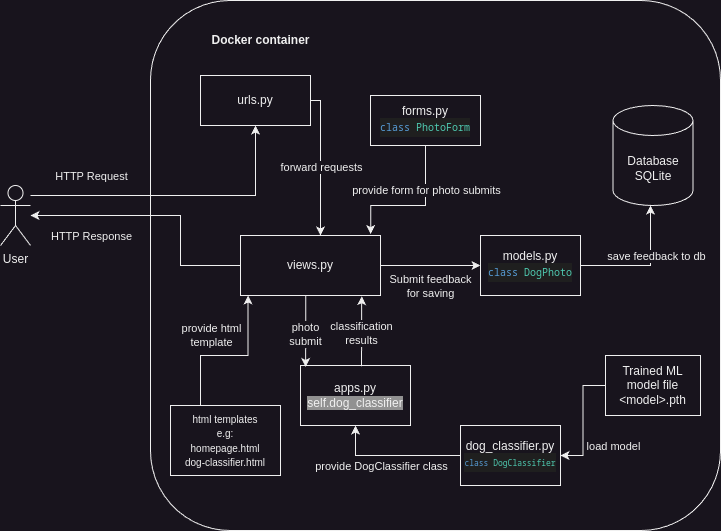

The diagram above was exported from draw.io. Its source (the exported page's mxGraphModel, read from the mxfile embedded in the PNG):
<mxGraphModel dx="946" dy="691" grid="1" gridSize="10" guides="1" tooltips="1" connect="1" arrows="1" fold="1" page="1" pageScale="1" pageWidth="850" pageHeight="1100" math="0" shadow="0">
  <root>
    <mxCell id="0" />
    <mxCell id="1" parent="0" />
    <mxCell id="1-W6LNRE27bNx1zPcYcZ-21" value="" style="rounded=1;whiteSpace=wrap;html=1;" parent="1" vertex="1">
      <mxGeometry x="170" y="355" width="570" height="530" as="geometry" />
    </mxCell>
    <mxCell id="1oc2wTYcHvNmH3NXpWo7-6" value="Database&lt;br&gt;SQLite" style="shape=cylinder3;whiteSpace=wrap;html=1;boundedLbl=1;backgroundOutline=1;size=15;" parent="1" vertex="1">
      <mxGeometry x="632.5" y="460" width="80" height="100" as="geometry" />
    </mxCell>
    <mxCell id="1oc2wTYcHvNmH3NXpWo7-10" style="edgeStyle=orthogonalEdgeStyle;rounded=0;orthogonalLoop=1;jettySize=auto;html=1;" parent="1" source="1oc2wTYcHvNmH3NXpWo7-7" edge="1">
      <mxGeometry relative="1" as="geometry">
        <mxPoint x="275" y="480" as="targetPoint" />
        <mxPoint x="110" y="540" as="sourcePoint" />
        <Array as="points">
          <mxPoint x="275" y="550" />
        </Array>
      </mxGeometry>
    </mxCell>
    <mxCell id="1-W6LNRE27bNx1zPcYcZ-2" value="HTTP Request" style="edgeLabel;html=1;align=center;verticalAlign=middle;resizable=0;points=[];" parent="1oc2wTYcHvNmH3NXpWo7-10" vertex="1" connectable="0">
      <mxGeometry x="0.0781" relative="1" as="geometry">
        <mxPoint x="-99" y="-20" as="offset" />
      </mxGeometry>
    </mxCell>
    <mxCell id="1oc2wTYcHvNmH3NXpWo7-7" value="User" style="shape=umlActor;verticalLabelPosition=bottom;verticalAlign=top;html=1;outlineConnect=0;" parent="1" vertex="1">
      <mxGeometry x="20" y="540" width="30" height="60" as="geometry" />
    </mxCell>
    <mxCell id="1oc2wTYcHvNmH3NXpWo7-16" style="edgeStyle=orthogonalEdgeStyle;rounded=0;orthogonalLoop=1;jettySize=auto;html=1;exitX=1;exitY=0.5;exitDx=0;exitDy=0;" parent="1" source="1-W6LNRE27bNx1zPcYcZ-9" edge="1">
      <mxGeometry relative="1" as="geometry">
        <mxPoint x="670" y="560" as="targetPoint" />
        <mxPoint x="650" y="590" as="sourcePoint" />
        <Array as="points">
          <mxPoint x="670" y="620" />
        </Array>
      </mxGeometry>
    </mxCell>
    <mxCell id="1oc2wTYcHvNmH3NXpWo7-17" value="save feedback to db" style="edgeLabel;html=1;align=center;verticalAlign=middle;resizable=0;points=[];" parent="1oc2wTYcHvNmH3NXpWo7-16" vertex="1" connectable="0">
      <mxGeometry x="0.0175" y="2" relative="1" as="geometry">
        <mxPoint x="9" y="-8" as="offset" />
      </mxGeometry>
    </mxCell>
    <mxCell id="1oc2wTYcHvNmH3NXpWo7-18" value="views.py" style="rounded=0;whiteSpace=wrap;html=1;" parent="1" vertex="1">
      <mxGeometry x="260" y="590" width="140" height="60" as="geometry" />
    </mxCell>
    <mxCell id="1-W6LNRE27bNx1zPcYcZ-13" style="edgeStyle=orthogonalEdgeStyle;rounded=0;orthogonalLoop=1;jettySize=auto;html=1;entryX=1;entryY=0.5;entryDx=0;entryDy=0;" parent="1" source="1oc2wTYcHvNmH3NXpWo7-21" target="1-W6LNRE27bNx1zPcYcZ-16" edge="1">
      <mxGeometry relative="1" as="geometry">
        <mxPoint x="550" y="850" as="targetPoint" />
      </mxGeometry>
    </mxCell>
    <mxCell id="1-W6LNRE27bNx1zPcYcZ-14" value="load model" style="edgeLabel;html=1;align=center;verticalAlign=middle;resizable=0;points=[];" parent="1-W6LNRE27bNx1zPcYcZ-13" vertex="1" connectable="0">
      <mxGeometry x="0.0746" y="2" relative="1" as="geometry">
        <mxPoint x="28" y="21" as="offset" />
      </mxGeometry>
    </mxCell>
    <mxCell id="1oc2wTYcHvNmH3NXpWo7-21" value="Trained ML model file&lt;br&gt;&amp;lt;model&amp;gt;.pth" style="rounded=0;whiteSpace=wrap;html=1;" parent="1" vertex="1">
      <mxGeometry x="625" y="710" width="95" height="60" as="geometry" />
    </mxCell>
    <mxCell id="1oc2wTYcHvNmH3NXpWo7-24" value="" style="endArrow=classic;html=1;rounded=0;exitX=0;exitY=0.5;exitDx=0;exitDy=0;" parent="1" source="1oc2wTYcHvNmH3NXpWo7-18" target="1oc2wTYcHvNmH3NXpWo7-7" edge="1">
      <mxGeometry width="50" height="50" relative="1" as="geometry">
        <mxPoint x="320" y="610" as="sourcePoint" />
        <mxPoint x="310" y="610" as="targetPoint" />
        <Array as="points">
          <mxPoint x="200" y="620" />
          <mxPoint x="200" y="570" />
        </Array>
      </mxGeometry>
    </mxCell>
    <mxCell id="1-W6LNRE27bNx1zPcYcZ-3" value="HTTP Response" style="edgeLabel;html=1;align=center;verticalAlign=middle;resizable=0;points=[];" parent="1oc2wTYcHvNmH3NXpWo7-24" vertex="1" connectable="0">
      <mxGeometry x="-0.4892" y="-1" relative="1" as="geometry">
        <mxPoint x="-91" y="-24" as="offset" />
      </mxGeometry>
    </mxCell>
    <mxCell id="1-W6LNRE27bNx1zPcYcZ-1" value="urls.py&lt;font size=&quot;1&quot;&gt;&lt;br&gt;&lt;/font&gt;" style="rounded=0;whiteSpace=wrap;html=1;" parent="1" vertex="1">
      <mxGeometry x="220" y="430" width="110" height="50" as="geometry" />
    </mxCell>
    <mxCell id="1-W6LNRE27bNx1zPcYcZ-5" style="edgeStyle=orthogonalEdgeStyle;rounded=0;orthogonalLoop=1;jettySize=auto;html=1;entryX=0.25;entryY=1;entryDx=0;entryDy=0;" parent="1" edge="1">
      <mxGeometry relative="1" as="geometry">
        <mxPoint x="220.04000000000002" y="760" as="sourcePoint" />
        <mxPoint x="267.54" y="650" as="targetPoint" />
        <Array as="points">
          <mxPoint x="219.8" y="710" />
          <mxPoint x="267.8" y="710" />
        </Array>
      </mxGeometry>
    </mxCell>
    <mxCell id="1-W6LNRE27bNx1zPcYcZ-33" value="provide html&lt;br&gt;template" style="edgeLabel;html=1;align=center;verticalAlign=middle;resizable=0;points=[];" parent="1-W6LNRE27bNx1zPcYcZ-5" vertex="1" connectable="0">
      <mxGeometry x="-0.4825" y="-1" relative="1" as="geometry">
        <mxPoint x="9" y="-29" as="offset" />
      </mxGeometry>
    </mxCell>
    <mxCell id="1-W6LNRE27bNx1zPcYcZ-4" value="&lt;font size=&quot;1&quot;&gt;html templates&lt;/font&gt;&lt;div&gt;&lt;font size=&quot;1&quot;&gt;e.g:&lt;/font&gt;&lt;/div&gt;&lt;div&gt;&lt;font size=&quot;1&quot;&gt;homepage.html&lt;/font&gt;&lt;/div&gt;&lt;div&gt;&lt;font size=&quot;1&quot;&gt;dog-classifier.html&lt;/font&gt;&lt;/div&gt;" style="rounded=0;whiteSpace=wrap;html=1;" parent="1" vertex="1">
      <mxGeometry x="190" y="760" width="110" height="70" as="geometry" />
    </mxCell>
    <mxCell id="1-W6LNRE27bNx1zPcYcZ-7" style="edgeStyle=orthogonalEdgeStyle;rounded=0;orthogonalLoop=1;jettySize=auto;html=1;exitX=1;exitY=0.5;exitDx=0;exitDy=0;" parent="1" source="1-W6LNRE27bNx1zPcYcZ-1" edge="1">
      <mxGeometry relative="1" as="geometry">
        <mxPoint x="330" y="450" as="sourcePoint" />
        <mxPoint x="340" y="590" as="targetPoint" />
        <Array as="points">
          <mxPoint x="340" y="455" />
          <mxPoint x="340" y="590" />
        </Array>
      </mxGeometry>
    </mxCell>
    <mxCell id="1-W6LNRE27bNx1zPcYcZ-19" value="forward requests" style="edgeLabel;html=1;align=center;verticalAlign=middle;resizable=0;points=[];" parent="1-W6LNRE27bNx1zPcYcZ-7" vertex="1" connectable="0">
      <mxGeometry x="0.1384" y="-2" relative="1" as="geometry">
        <mxPoint x="2" y="-7" as="offset" />
      </mxGeometry>
    </mxCell>
    <mxCell id="1-W6LNRE27bNx1zPcYcZ-9" value="models.py&lt;div style=&quot;line-height: 126%;&quot;&gt;&lt;div style=&quot;color: rgb(204, 204, 204); background-color: rgb(31, 31, 31); font-family: &amp;quot;Droid Sans Mono&amp;quot;, &amp;quot;monospace&amp;quot;, monospace; line-height: 126%; white-space: pre; font-size: 10px;&quot;&gt;&lt;div style=&quot;line-height: 19px;&quot;&gt;&lt;span style=&quot;color: #569cd6;&quot;&gt;class&lt;/span&gt; &lt;span style=&quot;color: #4ec9b0;&quot;&gt;DogPhoto&lt;/span&gt;&lt;/div&gt;&lt;/div&gt;&lt;/div&gt;" style="rounded=0;whiteSpace=wrap;html=1;" parent="1" vertex="1">
      <mxGeometry x="500" y="590" width="100" height="60" as="geometry" />
    </mxCell>
    <mxCell id="1-W6LNRE27bNx1zPcYcZ-10" value="apps.py&lt;div&gt;&lt;span style=&quot;background-color: rgb(145, 145, 145);&quot;&gt;self.dog_classifier&lt;/span&gt;&lt;/div&gt;" style="rounded=0;whiteSpace=wrap;html=1;" parent="1" vertex="1">
      <mxGeometry x="320" y="720" width="110" height="60" as="geometry" />
    </mxCell>
    <mxCell id="1-W6LNRE27bNx1zPcYcZ-17" style="edgeStyle=orthogonalEdgeStyle;rounded=0;orthogonalLoop=1;jettySize=auto;html=1;entryX=0.5;entryY=1;entryDx=0;entryDy=0;" parent="1" source="1-W6LNRE27bNx1zPcYcZ-16" target="1-W6LNRE27bNx1zPcYcZ-10" edge="1">
      <mxGeometry relative="1" as="geometry" />
    </mxCell>
    <mxCell id="1-W6LNRE27bNx1zPcYcZ-18" value="provide DogClassifier class" style="edgeLabel;html=1;align=center;verticalAlign=middle;resizable=0;points=[];" parent="1-W6LNRE27bNx1zPcYcZ-17" vertex="1" connectable="0">
      <mxGeometry x="-0.0343" y="-3" relative="1" as="geometry">
        <mxPoint x="-15" y="13" as="offset" />
      </mxGeometry>
    </mxCell>
    <mxCell id="1-W6LNRE27bNx1zPcYcZ-16" value="dog_classifier.py&lt;br&gt;&lt;div style=&quot;color: rgb(204, 204, 204); background-color: rgb(31, 31, 31); font-family: &amp;quot;Droid Sans Mono&amp;quot;, &amp;quot;monospace&amp;quot;, monospace; line-height: 19px; white-space: pre; font-size: 8px;&quot;&gt;&lt;span style=&quot;color: #569cd6;&quot;&gt;class&lt;/span&gt; &lt;span style=&quot;color: #4ec9b0;&quot;&gt;DogClassifier&lt;/span&gt;&lt;/div&gt;" style="rounded=0;whiteSpace=wrap;html=1;" parent="1" vertex="1">
      <mxGeometry x="480" y="780" width="100" height="60" as="geometry" />
    </mxCell>
    <mxCell id="1-W6LNRE27bNx1zPcYcZ-23" value="&lt;b&gt;Docker container&lt;/b&gt;" style="text;html=1;align=center;verticalAlign=middle;resizable=0;points=[];autosize=1;strokeColor=none;fillColor=none;" parent="1" vertex="1">
      <mxGeometry x="220" y="380" width="120" height="30" as="geometry" />
    </mxCell>
    <mxCell id="1-W6LNRE27bNx1zPcYcZ-24" value="forms.py&lt;font size=&quot;1&quot;&gt;&lt;br&gt;&lt;/font&gt;&lt;div style=&quot;font-size: 10px;&quot;&gt;&lt;div style=&quot;color: rgb(204, 204, 204); background-color: rgb(31, 31, 31); font-family: &amp;quot;Droid Sans Mono&amp;quot;, &amp;quot;monospace&amp;quot;, monospace; line-height: 19px; white-space: pre;&quot;&gt;&lt;span style=&quot;color: #569cd6;&quot;&gt;class&lt;/span&gt; &lt;span style=&quot;color: #4ec9b0;&quot;&gt;PhotoForm&lt;/span&gt;&lt;/div&gt;&lt;/div&gt;" style="rounded=0;whiteSpace=wrap;html=1;" parent="1" vertex="1">
      <mxGeometry x="390" y="450" width="110" height="50" as="geometry" />
    </mxCell>
    <mxCell id="1-W6LNRE27bNx1zPcYcZ-25" style="edgeStyle=orthogonalEdgeStyle;rounded=0;orthogonalLoop=1;jettySize=auto;html=1;entryX=0.93;entryY=-0.025;entryDx=0;entryDy=0;entryPerimeter=0;" parent="1" source="1-W6LNRE27bNx1zPcYcZ-24" target="1oc2wTYcHvNmH3NXpWo7-18" edge="1">
      <mxGeometry relative="1" as="geometry">
        <mxPoint x="390" y="590" as="targetPoint" />
        <Array as="points">
          <mxPoint x="445" y="560" />
          <mxPoint x="390" y="560" />
        </Array>
      </mxGeometry>
    </mxCell>
    <mxCell id="1-W6LNRE27bNx1zPcYcZ-28" value="provide form for photo submits" style="edgeLabel;html=1;align=center;verticalAlign=middle;resizable=0;points=[];" parent="1-W6LNRE27bNx1zPcYcZ-25" vertex="1" connectable="0">
      <mxGeometry x="-0.4721" y="-1" relative="1" as="geometry">
        <mxPoint x="1" y="6" as="offset" />
      </mxGeometry>
    </mxCell>
    <mxCell id="1-W6LNRE27bNx1zPcYcZ-31" style="edgeStyle=orthogonalEdgeStyle;rounded=0;orthogonalLoop=1;jettySize=auto;html=1;entryX=0;entryY=0.5;entryDx=0;entryDy=0;" parent="1" source="1oc2wTYcHvNmH3NXpWo7-18" target="1-W6LNRE27bNx1zPcYcZ-9" edge="1">
      <mxGeometry relative="1" as="geometry" />
    </mxCell>
    <mxCell id="1-W6LNRE27bNx1zPcYcZ-32" value="Submit feedback&lt;br&gt;for saving" style="edgeLabel;html=1;align=center;verticalAlign=middle;resizable=0;points=[];" parent="1-W6LNRE27bNx1zPcYcZ-31" vertex="1" connectable="0">
      <mxGeometry x="0.0678" relative="1" as="geometry">
        <mxPoint x="-4" y="20" as="offset" />
      </mxGeometry>
    </mxCell>
    <mxCell id="1-W6LNRE27bNx1zPcYcZ-36" style="edgeStyle=orthogonalEdgeStyle;rounded=0;orthogonalLoop=1;jettySize=auto;html=1;entryX=0.047;entryY=0.024;entryDx=0;entryDy=0;entryPerimeter=0;" parent="1" source="1oc2wTYcHvNmH3NXpWo7-18" target="1-W6LNRE27bNx1zPcYcZ-10" edge="1">
      <mxGeometry relative="1" as="geometry">
        <Array as="points">
          <mxPoint x="325" y="685" />
        </Array>
      </mxGeometry>
    </mxCell>
    <mxCell id="1-W6LNRE27bNx1zPcYcZ-38" value="photo&lt;br&gt;submit" style="edgeLabel;html=1;align=center;verticalAlign=middle;resizable=0;points=[];" parent="1-W6LNRE27bNx1zPcYcZ-36" vertex="1" connectable="0">
      <mxGeometry x="0.0799" y="-1" relative="1" as="geometry">
        <mxPoint as="offset" />
      </mxGeometry>
    </mxCell>
    <mxCell id="1-W6LNRE27bNx1zPcYcZ-37" style="edgeStyle=orthogonalEdgeStyle;rounded=0;orthogonalLoop=1;jettySize=auto;html=1;entryX=0.867;entryY=1.012;entryDx=0;entryDy=0;entryPerimeter=0;exitX=0.555;exitY=0.013;exitDx=0;exitDy=0;exitPerimeter=0;" parent="1" source="1-W6LNRE27bNx1zPcYcZ-10" target="1oc2wTYcHvNmH3NXpWo7-18" edge="1">
      <mxGeometry relative="1" as="geometry">
        <mxPoint x="389.98" y="730" as="sourcePoint" />
        <mxPoint x="388.88" y="660" as="targetPoint" />
        <Array as="points">
          <mxPoint x="381" y="660" />
          <mxPoint x="381" y="660" />
        </Array>
      </mxGeometry>
    </mxCell>
    <mxCell id="1-W6LNRE27bNx1zPcYcZ-39" value="classification&lt;br&gt;results" style="edgeLabel;html=1;align=center;verticalAlign=middle;resizable=0;points=[];" parent="1-W6LNRE27bNx1zPcYcZ-37" vertex="1" connectable="0">
      <mxGeometry x="-0.0482" y="1" relative="1" as="geometry">
        <mxPoint as="offset" />
      </mxGeometry>
    </mxCell>
  </root>
</mxGraphModel>